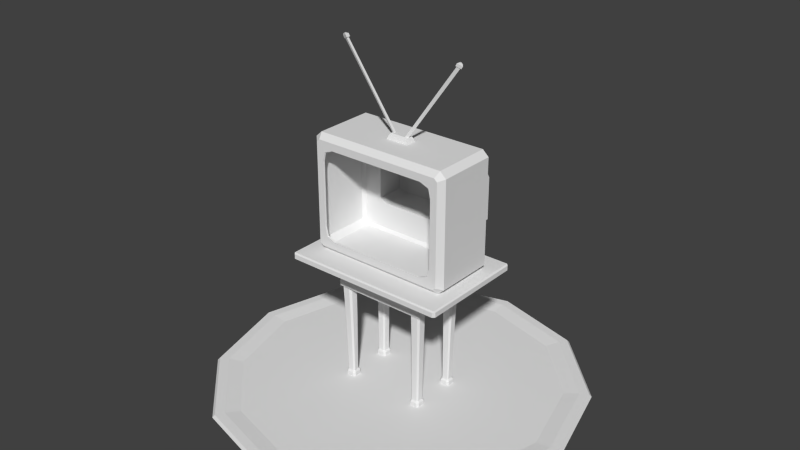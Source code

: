 # Source: 1_tv.blend  (saved by Blender 2.69.0; exported with 4.5.12 LTS)
import bpy
from mathutils import Matrix  # noqa: F401  (used for matrix-valued properties, if any)

bpy.ops.wm.read_factory_settings(use_empty=True)
scene = bpy.context.scene
scene.name = 'Scene'

# ---- collections
col_collection_1 = bpy.data.collections.new('Collection 1'); scene.collection.children.link(col_collection_1)

# ---- materials (node trees are filled in below, after node groups)
mat_material = bpy.data.materials.new('Material')
mat_material.alpha_threshold = 0.0
mat_material.use_transparent_shadow = False
mat_material.roughness = 0.5
mat_material.line_color = (0.0, 0.0, 0.0, 1.0)

# ---- material node trees

# ---- world
world_world = bpy.data.worlds.new('World'); scene.world = world_world
world_world.color = (0.05088, 0.05088, 0.05088)
world_world.use_sun_shadow = False
world_world.sun_shadow_jitter_overblur = 0.0
world_world.cycles.sampling_method = 'MANUAL'
world_world.cycles.sample_map_resolution = 256

# ---- meshes
me_circle = bpy.data.meshes.new('Circle')
me_circle.from_pydata([(0.0, 1.0, 0.01381), (-0.5, 0.866, 0.01381), (-0.866, 0.5, 0.01381), (-1.0, -4.371e-08, 0.01381), (-0.866, -0.5, 0.01381), (-0.5, -0.866, 0.01381), (-1.51e-07, -1.0, 0.01381), (0.5, -0.866, 0.01381), (0.866, -0.5, 0.01381), (1.0, -4.649e-07, 0.01381), (0.866, 0.5, 0.01381), (0.5, 0.866, 0.01381), (-4.798e-09, 0.0, 0.004418), (-0.2762, 0.4784, 0.004418), (-0.4336, 0.7511, 0.004418), (-0.7511, 0.4336, 0.004418), (-0.4784, 0.2762, 0.004418), (-0.8673, -2.86e-08, 0.004418), (-0.5524, -4.242e-08, 0.004418), (-0.7511, -0.4336, 0.004418), (-0.4784, -0.2762, 0.004418), (-0.4336, -0.7511, 0.004418), (-0.2762, -0.4784, 0.004418), (-1.338e-07, -0.8673, 0.004418), (-7.995e-08, -0.5524, 0.004418), (0.4336, -0.7511, 0.004418), (0.2762, -0.4784, 0.004418), (0.7511, -0.4336, 0.004418), (0.4784, -0.2762, 0.004418), (0.8673, -3.939e-07, 0.004418), (0.5524, -2.751e-07, 0.004418), (0.7511, 0.4336, 0.004418), (0.4784, 0.2762, 0.004418), (0.4336, 0.7511, 0.004418), (0.2762, 0.4784, 0.004418), (-2.842e-09, 0.8673, 0.004418), (3.456e-09, 0.5524, 0.004418), (-0.2579, 0.1489, 0.004418), (-0.2978, -1.907e-08, 0.004418), (-0.2579, -0.1489, 0.004418), (-0.1489, -0.2579, 0.004418), (-4.574e-08, -0.2978, 0.004418), (0.1489, -0.2579, 0.004418), (0.2579, -0.1489, 0.004418), (0.2978, -1.445e-07, 0.004418), (0.2579, 0.1489, 0.004418), (0.1489, 0.2579, 0.004418), (-7.75e-10, 0.2978, 0.004418), (-0.1489, 0.2579, 0.004418), (-1.304e-10, 1.013, -0.00022), (-0.5066, 0.8774, -0.00022), (-0.8774, 0.5066, -0.00022), (-1.013, -4.246e-08, -0.00022), (-0.8774, -0.5066, -0.00022), (-0.5066, -0.8774, -0.00022), (-1.531e-07, -1.013, -0.00022), (0.5066, -0.8774, -0.00022), (0.8774, -0.5066, -0.00022), (1.013, -4.692e-07, -0.00022), (0.8774, 0.5066, -0.00022), (0.5066, 0.8774, -0.00022), (-0.4745, 0.8219, 0.01381), (-0.8219, 0.4745, 0.01381), (-0.949, -3.791e-08, 0.01381), (-0.8219, -0.4745, 0.01381), (-0.4745, -0.8219, 0.01381), (-1.444e-07, -0.949, 0.01381), (0.4745, -0.8219, 0.01381), (0.8219, -0.4745, 0.01381), (0.949, -4.376e-07, 0.01381), (0.8219, 0.4745, 0.01381), (0.4745, 0.8219, 0.01381), (-1.091e-09, 0.949, 0.01381)], [], [(48, 37, 12), (37, 38, 12), (38, 39, 12), (39, 40, 12), (40, 41, 12), (41, 42, 12), (42, 43, 12), (43, 44, 12), (44, 45, 12), (45, 46, 12), (46, 47, 12), (47, 48, 12), (61, 62, 15, 14), (14, 15, 16, 13), (62, 63, 17, 15), (15, 17, 18, 16), (63, 64, 19, 17), (17, 19, 20, 18), (64, 65, 21, 19), (19, 21, 22, 20), (65, 66, 23, 21), (21, 23, 24, 22), (66, 67, 25, 23), (23, 25, 26, 24), (67, 68, 27, 25), (25, 27, 28, 26), (68, 69, 29, 27), (27, 29, 30, 28), (69, 70, 31, 29), (29, 31, 32, 30), (70, 71, 33, 31), (31, 33, 34, 32), (71, 72, 35, 33), (33, 35, 36, 34), (72, 61, 14, 35), (35, 14, 13, 36), (13, 16, 37, 48), (16, 18, 38, 37), (18, 20, 39, 38), (20, 22, 40, 39), (22, 24, 41, 40), (24, 26, 42, 41), (26, 28, 43, 42), (28, 30, 44, 43), (30, 32, 45, 44), (32, 34, 46, 45), (34, 36, 47, 46), (36, 13, 48, 47), (0, 11, 60, 49), (11, 10, 59, 60), (10, 9, 58, 59), (9, 8, 57, 58), (8, 7, 56, 57), (7, 6, 55, 56), (6, 5, 54, 55), (5, 4, 53, 54), (4, 3, 52, 53), (3, 2, 51, 52), (2, 1, 50, 51), (1, 0, 49, 50), (1, 2, 62, 61), (2, 3, 63, 62), (3, 4, 64, 63), (4, 5, 65, 64), (5, 6, 66, 65), (6, 7, 67, 66), (7, 8, 68, 67), (8, 9, 69, 68), (9, 10, 70, 69), (10, 11, 71, 70), (11, 0, 72, 71), (0, 1, 61, 72)])
_uv = me_circle.uv_layers.new(name='UVMap')
_uv.uv.foreach_set('vector', [0.0178, 0.8904, 0.01834, 0.8949, 0.01706, 0.9011, 0.01834, 0.8949, 0.01854, 0.9011, 0.01706, 0.9011, 0.01854, 0.9011, 0.01834, 0.9073, 0.01706, 0.9011, 0.01834, 0.9073, 0.0178, 0.9118, 0.01706, 0.9011, 0.0178, 0.9118, 0.01706, 0.9134, 0.01706, 0.9011, 0.01706, 0.9134, 0.01632, 0.9118, 0.01706, 0.9011, 0.01632, 0.9118, 0.01578, 0.9073, 0.01706, 0.9011, 0.01578, 0.9073, 0.01558, 0.9011, 0.01706, 0.9011, 0.01558, 0.9011, 0.01578, 0.8949, 0.01706, 0.9011, 0.01578, 0.8949, 0.01632, 0.8904, 0.01706, 0.9011, 0.01632, 0.8904, 0.01706, 0.8888, 0.01706, 0.9011, 0.01706, 0.8888, 0.0178, 0.8904, 0.01706, 0.9011, 0.01941, 0.848, 0.02113, 0.8624, 0.02078, 0.8641, 0.01921, 0.851, 0.01921, 0.87, 0.02078, 0.8832, 0.01943, 0.8897, 0.01843, 0.8813, 0.02113, 0.8624, 0.02176, 0.882, 0.02136, 0.882, 0.02078, 0.8641, 0.02078, 0.8832, 0.02136, 0.9011, 0.0198, 0.9011, 0.01943, 0.8897, 0.02176, 0.882, 0.02113, 0.9016, 0.02078, 0.9, 0.02136, 0.882, 0.02136, 0.9011, 0.02078, 0.919, 0.01943, 0.9125, 0.0198, 0.9011, 0.02113, 0.9016, 0.01941, 0.916, 0.01921, 0.9131, 0.02078, 0.9, 0.02078, 0.919, 0.01921, 0.9322, 0.01843, 0.9209, 0.01943, 0.9125, 0.01941, 0.916, 0.01706, 0.9213, 0.01706, 0.9179, 0.01921, 0.9131, 0.01921, 0.9322, 0.01706, 0.937, 0.01706, 0.9239, 0.01843, 0.9209, 0.01706, 0.9213, 0.01471, 0.916, 0.01491, 0.9131, 0.01706, 0.9179, 0.01706, 0.937, 0.01491, 0.9322, 0.01569, 0.9209, 0.01706, 0.9239, 0.01471, 0.916, 0.01299, 0.9016, 0.01334, 0.9, 0.01491, 0.9131, 0.01491, 0.9322, 0.01334, 0.919, 0.01469, 0.9125, 0.01569, 0.9209, 0.01299, 0.9016, 0.01236, 0.882, 0.01276, 0.882, 0.01334, 0.9, 0.01334, 0.919, 0.01276, 0.9011, 0.01432, 0.9011, 0.01469, 0.9125, 0.01236, 0.882, 0.01299, 0.8624, 0.01334, 0.8641, 0.01276, 0.882, 0.01276, 0.9011, 0.01334, 0.8832, 0.01469, 0.8897, 0.01432, 0.9011, 0.01299, 0.8624, 0.01471, 0.848, 0.01491, 0.851, 0.01334, 0.8641, 0.01334, 0.8832, 0.01491, 0.87, 0.01569, 0.8813, 0.01469, 0.8897, 0.01471, 0.848, 0.01706, 0.8428, 0.01706, 0.8462, 0.01491, 0.851, 0.01491, 0.87, 0.01706, 0.8652, 0.01706, 0.8783, 0.01569, 0.8813, 0.01706, 0.8428, 0.01941, 0.848, 0.01921, 0.851, 0.01706, 0.8462, 0.01706, 0.8652, 0.01921, 0.87, 0.01843, 0.8813, 0.01706, 0.8783, 0.01843, 0.8645, 0.01943, 0.8729, 0.01834, 0.8782, 0.0178, 0.8737, 0.01943, 0.8729, 0.0198, 0.8843, 0.01854, 0.8843, 0.01834, 0.8782, 0.0198, 0.8843, 0.01943, 0.8957, 0.01834, 0.8905, 0.01854, 0.8843, 0.01943, 0.8957, 0.01843, 0.9041, 0.0178, 0.895, 0.01834, 0.8905, 0.01843, 0.9041, 0.01706, 0.9072, 0.01706, 0.8966, 0.0178, 0.895, 0.01706, 0.9072, 0.01569, 0.9041, 0.01632, 0.895, 0.01706, 0.8966, 0.01569, 0.9041, 0.01469, 0.8957, 0.01578, 0.8905, 0.01632, 0.895, 0.01469, 0.8957, 0.01432, 0.8843, 0.01558, 0.8843, 0.01578, 0.8905, 0.01432, 0.8843, 0.01469, 0.8729, 0.01578, 0.8782, 0.01558, 0.8843, 0.01469, 0.8729, 0.01569, 0.8645, 0.01632, 0.8737, 0.01578, 0.8782, 0.01569, 0.8645, 0.01706, 0.8615, 0.01706, 0.872, 0.01632, 0.8737, 0.01706, 0.8615, 0.01843, 0.8645, 0.0178, 0.8737, 0.01706, 0.872, 0.01706, 0.8598, 0.01458, 0.8653, 0.01455, 0.8648, 0.01706, 0.8592, 0.01458, 0.8653, 0.01277, 0.8804, 0.01271, 0.8802, 0.01455, 0.8648, 0.01277, 0.8804, 0.0121, 0.9011, 0.01204, 0.9011, 0.01271, 0.8802, 0.0121, 0.9011, 0.01277, 0.9218, 0.01271, 0.922, 0.01204, 0.9011, 0.01277, 0.9218, 0.01458, 0.9369, 0.01455, 0.9374, 0.01271, 0.922, 0.01458, 0.9369, 0.01706, 0.9424, 0.01706, 0.943, 0.01455, 0.9374, 0.01706, 0.9424, 0.01954, 0.9369, 0.01957, 0.9374, 0.01706, 0.943, 0.01954, 0.9369, 0.02135, 0.9218, 0.02141, 0.922, 0.01957, 0.9374, 0.02135, 0.9218, 0.02202, 0.9011, 0.02208, 0.9011, 0.02141, 0.922, 0.02202, 0.9011, 0.02135, 0.8804, 0.02141, 0.8802, 0.02208, 0.9011, 0.02135, 0.8804, 0.01954, 0.8653, 0.01957, 0.8648, 0.02141, 0.8802, 0.01954, 0.8653, 0.01706, 0.8598, 0.01706, 0.8592, 0.01957, 0.8648, 0.01954, 0.8653, 0.02135, 0.8804, 0.02113, 0.8815, 0.01941, 0.8671, 0.02135, 0.8804, 0.02202, 0.9011, 0.02176, 0.9011, 0.02113, 0.8815, 0.02202, 0.9011, 0.02135, 0.9218, 0.02113, 0.9207, 0.02176, 0.9011, 0.02135, 0.9218, 0.01954, 0.9369, 0.01941, 0.9351, 0.02113, 0.9207, 0.01954, 0.9369, 0.01706, 0.9424, 0.01706, 0.9403, 0.01941, 0.9351, 0.01706, 0.9424, 0.01458, 0.9369, 0.01471, 0.9351, 0.01706, 0.9403, 0.01458, 0.9369, 0.01277, 0.9218, 0.01299, 0.9207, 0.01471, 0.9351, 0.01277, 0.9218, 0.0121, 0.9011, 0.01236, 0.9011, 0.01299, 0.9207, 0.0121, 0.9011, 0.01277, 0.8804, 0.01299, 0.8815, 0.01236, 0.9011, 0.01277, 0.8804, 0.01458, 0.8653, 0.01471, 0.8671, 0.01299, 0.8815, 0.01458, 0.8653, 0.01706, 0.8598, 0.01706, 0.8619, 0.01471, 0.8671, 0.01706, 0.8598, 0.01954, 0.8653, 0.01941, 0.8671, 0.01706, 0.8619])
me_circle.use_remesh_preserve_volume = False
me_circle.use_remesh_preserve_attributes = False
me_circle.use_mirror_vertex_groups = False
me_circle.update()
me_cube_001 = bpy.data.meshes.new('Cube.001')
me_cube_001.from_pydata([(1.236, -0.8149, 2.01), (1.256, -0.004297, 1.918), (1.256, -0.004297, 1.991), (0.6989, -0.4444, 1.931), (0.5381, -0.4444, 1.931), (0.6989, -0.2836, 1.931), (0.5381, -0.2836, 1.931), (0.5652, -0.2828, 0.9697), (0.5408, -0.3071, 0.9697), (0.6537, -0.4229, 0.9697), (0.678, -0.3986, 0.9697), (0.5379, -0.3986, 0.9697), (0.6989, -0.4444, 1.736), (0.6989, -0.2836, 1.736), (0.5622, -0.4229, 0.9697), (0.681, -0.3071, 0.9697), (0.5381, -0.2836, 1.736), (0.5381, -0.4444, 1.736), (0.6566, -0.2828, 0.9697), (0.7301, -0.2836, 1.736), (0.7301, -0.2836, 1.522), (0.5381, -0.4676, 1.736), (0.5381, -0.4676, 1.522), (0.7064, -0.4676, 1.522), (0.7301, -0.4439, 1.522), (0.7301, -0.4439, 1.736), (0.7064, -0.4676, 1.736), (0.7111, -0.4535, 1.736), (1.256, -0.8016, 1.918), (1.223, -0.8347, 1.918), (1.223, -0.8347, 1.991), (1.256, -0.8016, 1.991), (1.237, -0.8156, 2.01), (0.6487, -0.4245, 0.07307), (0.6766, -0.3966, 0.07307), (0.5159, -0.3966, 0.07307), (0.5438, -0.4245, 0.07307), (0.6793, -0.2916, 0.07307), (0.6527, -0.2637, 0.07307), (0.5477, -0.2637, 0.07307), (0.5198, -0.2916, 0.07307), (0.6989, -0.4165, 1.522), (0.671, -0.4444, 1.522), (0.7111, -0.4534, 1.522), (0.671, -0.2836, 1.522), (0.6989, -0.3115, 1.522), (0.7268, -0.2836, 1.522), (0.6989, -0.2557, 1.522), (0.5381, -0.3115, 1.522), (0.5661, -0.2836, 1.522), (0.5381, -0.2557, 1.522), (0.5381, -0.2836, 1.55), (0.5102, -0.2836, 1.522), (0.5661, -0.4444, 1.522), (0.5381, -0.4165, 1.522), (0.5102, -0.4444, 1.522), (0.6354, -0.4041, 0.1012), (0.6592, -0.3049, 0.1012), (0.5363, -0.3833, 0.1012), (0.5679, -0.2841, 0.1012), (0.6463, -0.2841, 0.1012), (0.5571, -0.4041, 0.1012), (0.6563, -0.3833, 0.1012), (0.5471, -0.3049, 0.1012), (0.6487, -0.4245, 0.008318), (0.6766, -0.3966, 0.008318), (0.5159, -0.3966, 0.008318), (0.5438, -0.4245, 0.008318), (0.6796, -0.2916, 0.008318), (0.6517, -0.2637, 0.008318), (0.5468, -0.2637, 0.008318), (0.5188, -0.2916, 0.008318), (-1.236, -0.8149, 2.01), (-1.256, -0.004297, 1.991), (-0.6989, -0.4444, 1.931), (-0.5381, -0.4444, 1.931), (-0.6989, -0.2836, 1.931), (-0.5381, -0.2836, 1.931), (-0.5652, -0.2828, 0.9697), (-0.5408, -0.3071, 0.9697), (-0.6537, -0.4229, 0.9697), (-0.678, -0.3986, 0.9697), (-0.5379, -0.3986, 0.9697), (-0.6989, -0.4444, 1.736), (-0.6989, -0.2836, 1.736), (-0.5622, -0.4229, 0.9697), (-0.681, -0.3071, 0.9697), (-0.5381, -0.2836, 1.736), (-0.5381, -0.4444, 1.736), (-0.6566, -0.2828, 0.9697), (-0.7301, -0.2836, 1.736), (-0.7301, -0.2836, 1.522), (-0.5381, -0.4676, 1.736), (-0.5381, -0.4676, 1.522), (-0.7064, -0.4676, 1.522), (-0.7301, -0.4439, 1.522), (-0.7111, -0.4535, 1.522), (-0.7301, -0.4439, 1.736), (-0.7064, -0.4676, 1.736), (-0.7111, -0.4535, 1.736), (-1.256, -0.8016, 1.918), (-1.223, -0.8347, 1.918), (-1.223, -0.8347, 1.991), (-1.256, -0.8016, 1.991), (-1.237, -0.8156, 2.01), (-0.6487, -0.4245, 0.07307), (-0.6766, -0.3966, 0.07307), (-0.5159, -0.3966, 0.07307), (-0.5438, -0.4245, 0.07307), (-0.6793, -0.2916, 0.07307), (-0.6527, -0.2637, 0.07307), (-0.5477, -0.2637, 0.07307), (-0.5198, -0.2916, 0.07307), (-0.6989, -0.4165, 1.522), (-0.671, -0.4444, 1.522), (-0.671, -0.2836, 1.522), (-0.6989, -0.3115, 1.522), (-0.7268, -0.2836, 1.522), (-0.6989, -0.2557, 1.522), (-0.5381, -0.3115, 1.522), (-0.5661, -0.2836, 1.522), (-0.5381, -0.2557, 1.522), (-0.5381, -0.2836, 1.55), (-0.5102, -0.2836, 1.522), (-0.5661, -0.4444, 1.522), (-0.5381, -0.4165, 1.522), (-0.5102, -0.4444, 1.522), (-0.6354, -0.4041, 0.1012), (-0.6592, -0.3049, 0.1012), (-0.5363, -0.3833, 0.1012), (-0.5679, -0.2841, 0.1012), (-0.6463, -0.2841, 0.1012), (-0.5571, -0.4041, 0.1012), (-0.6563, -0.3833, 0.1012), (-0.5471, -0.3049, 0.1012), (-0.6487, -0.4245, 0.008318), (-0.6766, -0.3966, 0.008318), (-0.5159, -0.3966, 0.008318), (-0.5438, -0.4245, 0.008318), (-0.6796, -0.2916, 0.008318), (-0.6517, -0.2637, 0.008318), (-0.5468, -0.2637, 0.008318), (-0.5188, -0.2916, 0.008318), (1.236, 0.8149, 2.01), (1.236, -0.004297, 2.01), (0.6989, 0.4444, 1.931), (0.5381, 0.4444, 1.931), (0.6989, 0.2836, 1.931), (0.5381, 0.2836, 1.931), (0.5652, 0.2828, 0.9697), (0.5408, 0.3071, 0.9697), (0.6537, 0.4229, 0.9697), (0.678, 0.3986, 0.9697), (0.5379, 0.3986, 0.9697), (0.6989, 0.4444, 1.736), (0.6989, 0.2836, 1.736), (0.5622, 0.4229, 0.9697), (0.681, 0.3071, 0.9697), (0.5381, 0.2836, 1.736), (0.5381, 0.4444, 1.736), (0.6566, 0.2828, 0.9697), (0.7301, 0.2836, 1.736), (0.7301, 0.2836, 1.522), (0.5381, 0.4676, 1.736), (0.7064, 0.4676, 1.522), (0.7301, 0.4439, 1.522), (0.7301, 0.4439, 1.736), (0.7064, 0.4676, 1.736), (0.7111, 0.4535, 1.736), (1.256, 0.8016, 1.918), (1.223, 0.8347, 1.918), (1.223, 0.8347, 1.991), (1.256, 0.8016, 1.991), (1.237, 0.8156, 2.01), (0.6487, 0.4245, 0.07307), (0.6766, 0.3966, 0.07307), (0.5159, 0.3966, 0.07307), (0.5438, 0.4245, 0.07307), (0.6793, 0.2916, 0.07307), (0.6527, 0.2637, 0.07307), (0.5477, 0.2637, 0.07307), (0.5198, 0.2916, 0.07307), (0.6989, 0.4165, 1.522), (0.671, 0.4444, 1.522), (0.7111, 0.4534, 1.522), (0.671, 0.2836, 1.522), (0.6989, 0.3115, 1.522), (0.7268, 0.2836, 1.522), (0.6989, 0.2557, 1.522), (0.5381, 0.3115, 1.522), (0.5661, 0.2836, 1.522), (0.5381, 0.2557, 1.522), (0.5381, 0.2836, 1.55), (0.5102, 0.2836, 1.522), (0.5661, 0.4444, 1.522), (0.5381, 0.4165, 1.522), (0.5102, 0.4444, 1.522), (0.5381, 0.4676, 1.522), (0.6354, 0.4041, 0.1012), (0.6592, 0.3049, 0.1012), (0.5363, 0.3833, 0.1012), (0.5679, 0.2841, 0.1012), (0.6463, 0.2841, 0.1012), (0.5571, 0.4041, 0.1012), (0.6563, 0.3833, 0.1012), (0.5471, 0.3049, 0.1012), (0.6487, 0.4245, 0.008318), (0.6766, 0.3966, 0.008318), (0.5159, 0.3966, 0.008318), (0.5438, 0.4245, 0.008318), (0.6796, 0.2916, 0.008318), (0.6517, 0.2637, 0.008318), (0.5468, 0.2637, 0.008318), (0.5188, 0.2916, 0.008318), (-1.236, 0.8149, 2.01), (-1.256, -0.004297, 1.918), (-1.236, -0.004297, 2.01), (-0.6989, 0.4444, 1.931), (-0.5381, 0.4444, 1.931), (-0.6989, 0.2836, 1.931), (-0.5381, 0.2836, 1.931), (-0.5652, 0.2828, 0.9697), (-0.5408, 0.3071, 0.9697), (-0.6537, 0.4229, 0.9697), (-0.678, 0.3986, 0.9697), (-0.5379, 0.3986, 0.9697), (-0.6989, 0.4444, 1.736), (-0.6989, 0.2836, 1.736), (-0.5622, 0.4229, 0.9697), (-0.681, 0.3071, 0.9697), (-0.5381, 0.2836, 1.736), (-0.5381, 0.4444, 1.736), (-0.6566, 0.2828, 0.9697), (-0.7301, 0.2836, 1.736), (-0.7301, 0.2836, 1.522), (-0.5381, 0.4676, 1.736), (-0.7064, 0.4676, 1.522), (-0.7301, 0.4439, 1.522), (-0.7111, 0.4535, 1.522), (-0.7301, 0.4439, 1.736), (-0.7064, 0.4676, 1.736), (-0.7111, 0.4535, 1.736), (-1.256, 0.8016, 1.918), (-1.223, 0.8347, 1.918), (-1.223, 0.8347, 1.991), (-1.256, 0.8016, 1.991), (-1.237, 0.8156, 2.01), (-0.6487, 0.4245, 0.07307), (-0.6766, 0.3966, 0.07307), (-0.5159, 0.3966, 0.07307), (-0.5438, 0.4245, 0.07307), (-0.6793, 0.2916, 0.07307), (-0.6527, 0.2637, 0.07307), (-0.5477, 0.2637, 0.07307), (-0.5198, 0.2916, 0.07307), (-0.6989, 0.4165, 1.522), (-0.671, 0.4444, 1.522), (-0.671, 0.2836, 1.522), (-0.6989, 0.3115, 1.522), (-0.7268, 0.2836, 1.522), (-0.6989, 0.2557, 1.522), (-0.5381, 0.3115, 1.522), (-0.5661, 0.2836, 1.522), (-0.5381, 0.2557, 1.522), (-0.5381, 0.2836, 1.55), (-0.5102, 0.2836, 1.522), (-0.5661, 0.4444, 1.522), (-0.5381, 0.4165, 1.522), (-0.5102, 0.4444, 1.522), (-0.5381, 0.4676, 1.522), (-0.6354, 0.4041, 0.1012), (-0.6592, 0.3049, 0.1012), (-0.5363, 0.3833, 0.1012), (-0.5679, 0.2841, 0.1012), (-0.6463, 0.2841, 0.1012), (-0.5571, 0.4041, 0.1012), (-0.6563, 0.3833, 0.1012), (-0.5471, 0.3049, 0.1012), (-0.6487, 0.4245, 0.008318), (-0.6766, 0.3966, 0.008318), (-0.5159, 0.3966, 0.008318), (-0.5438, 0.4245, 0.008318), (-0.6796, 0.2916, 0.008318), (-0.6517, 0.2637, 0.008318), (-0.5468, 0.2637, 0.008318), (-0.5188, 0.2916, 0.008318)], [], [(2, 31, 28, 1), (102, 101, 29, 30), (62, 34, 37, 57), (63, 40, 35, 58), (60, 38, 39, 59), (38, 69, 70, 39), (3, 12, 13, 5), (87, 88, 17, 16), (6, 16, 17, 4), (5, 13, 16, 6), (4, 17, 12, 3), (126, 125, 119, 123, 52, 48, 54, 55), (92, 93, 22, 21), (191, 190, 185, 188, 47, 44, 49, 50), (25, 24, 20, 19), (21, 22, 23, 26), (17, 21, 26, 27, 12), (17, 88, 92, 21), (93, 126, 55, 22), (41, 10, 15, 45), (87, 122, 121, 263, 264, 230), (12, 27, 25, 19, 13), (25, 27, 26), (25, 26, 23, 24), (30, 31, 32), (30, 29, 28, 31), (41, 43, 42), (44, 47, 46, 45), (48, 52, 51, 50, 49), (60, 57, 37, 38), (61, 58, 35, 36), (62, 56, 33, 34), (63, 59, 39, 40), (61, 36, 33, 56), (48, 8, 11, 54), (44, 18, 7, 49), (44, 45, 15, 18), (53, 54, 11, 14), (41, 42, 9, 10), (48, 49, 7, 8), (53, 14, 9, 42), (10, 62, 57, 15), (8, 63, 58, 11), (18, 60, 59, 7), (18, 15, 57, 60), (14, 11, 58, 61), (10, 9, 56, 62), (8, 7, 59, 63), (14, 61, 56, 9), (66, 71, 70, 69, 68, 65, 64, 67), (34, 65, 68, 37), (40, 71, 66, 35), (36, 67, 64, 33), (39, 70, 71, 40), (33, 64, 65, 34), (35, 66, 67, 36), (37, 68, 69, 38), (133, 128, 109, 106), (134, 129, 107, 112), (131, 130, 111, 110), (110, 111, 141, 140), (74, 76, 84, 83), (77, 75, 88, 87), (76, 77, 87, 84), (75, 74, 83, 88), (263, 121, 120, 115, 118, 260, 257, 262), (97, 90, 91, 95), (92, 98, 94, 93), (88, 83, 99, 98, 92), (113, 116, 86, 81), (83, 84, 90, 97, 99), (94, 95, 96), (97, 98, 99), (97, 95, 94, 98), (102, 104, 103), (102, 103, 100, 101), (115, 116, 117, 118), (119, 120, 121, 122, 123), (131, 110, 109, 128), (132, 108, 107, 129), (133, 106, 105, 127), (134, 112, 111, 130), (132, 127, 105, 108), (119, 125, 82, 79), (115, 120, 78, 89), (115, 89, 86, 116), (124, 85, 82, 125), (113, 81, 80, 114), (119, 79, 78, 120), (124, 114, 80, 85), (81, 86, 128, 133), (79, 82, 129, 134), (89, 78, 130, 131), (89, 131, 128, 86), (85, 132, 129, 82), (81, 133, 127, 80), (79, 134, 130, 78), (85, 80, 127, 132), (137, 138, 135, 136, 139, 140, 141, 142), (106, 109, 139, 136), (112, 107, 137, 142), (108, 105, 135, 138), (111, 112, 142, 141), (105, 106, 136, 135), (107, 108, 138, 137), (109, 110, 140, 139), (1, 215, 242, 243, 170, 169), (244, 171, 170, 243), (216, 144, 143, 214), (204, 199, 178, 175), (205, 200, 176, 181), (202, 201, 180, 179), (179, 180, 212, 211), (145, 147, 155, 154), (230, 158, 159, 231), (148, 146, 159, 158), (155, 158, 16, 13), (147, 148, 158, 155), (146, 145, 154, 159), (268, 196, 195, 189, 193, 265, 261, 267), (235, 163, 197, 269), (20, 46, 47, 188, 187, 162), (166, 161, 162, 165), (13, 19, 161, 155), (159, 154, 168, 167, 163), (269, 197, 196, 268), (182, 186, 157, 152), (154, 155, 161, 166, 168), (166, 167, 168), (166, 165, 164, 167), (171, 173, 172), (171, 172, 169, 170), (182, 183, 184), (185, 186, 187, 188), (189, 190, 191, 192, 193), (194, 195, 196, 197), (202, 179, 178, 199), (203, 177, 176, 200), (204, 175, 174, 198), (205, 181, 180, 201), (203, 198, 174, 177), (189, 195, 153, 150), (185, 190, 149, 160), (185, 160, 157, 186), (194, 156, 153, 195), (182, 152, 151, 183), (189, 150, 149, 190), (194, 183, 151, 156), (152, 157, 199, 204), (150, 153, 200, 205), (160, 149, 201, 202), (160, 202, 199, 157), (156, 203, 200, 153), (152, 204, 198, 151), (150, 205, 201, 149), (156, 151, 198, 203), (208, 209, 206, 207, 210, 211, 212, 213), (175, 178, 210, 207), (181, 176, 208, 213), (177, 174, 206, 209), (180, 181, 213, 212), (174, 175, 207, 206), (176, 177, 209, 208), (178, 179, 211, 210), (276, 248, 251, 271), (277, 254, 249, 272), (274, 252, 253, 273), (252, 283, 284, 253), (217, 226, 227, 219), (220, 230, 231, 218), (230, 227, 84, 87), (219, 227, 230, 220), (218, 231, 226, 217), (16, 158, 192, 191, 50, 51), (118, 117, 91, 234, 259, 260), (239, 237, 234, 233), (84, 227, 233, 90), (231, 235, 240, 241, 226), (255, 224, 229, 258), (20, 162, 161, 19), (226, 241, 239, 233, 227), (236, 238, 237), (239, 241, 240), (239, 240, 236, 237), (244, 245, 246), (244, 243, 242, 245), (171, 244, 246, 214, 143, 173), (257, 260, 259, 258), (261, 265, 264, 263, 262), (266, 269, 268, 267), (274, 271, 251, 252), (275, 272, 249, 250), (276, 270, 247, 248), (277, 273, 253, 254), (275, 250, 247, 270), (261, 222, 225, 267), (257, 232, 221, 262), (257, 258, 229, 232), (266, 267, 225, 228), (255, 256, 223, 224), (261, 262, 221, 222), (266, 228, 223, 256), (224, 276, 271, 229), (222, 277, 272, 225), (232, 274, 273, 221), (232, 229, 271, 274), (228, 225, 272, 275), (224, 223, 270, 276), (222, 221, 273, 277), (228, 275, 270, 223), (280, 285, 284, 283, 282, 279, 278, 281), (248, 279, 282, 251), (254, 285, 280, 249), (250, 281, 278, 247), (253, 284, 285, 254), (247, 278, 279, 248), (249, 280, 281, 250), (251, 282, 283, 252), (0, 72, 104, 102, 30, 32), (215, 1, 28, 29, 101, 100), (32, 31, 2, 144, 0), (216, 72, 0, 144), (43, 23, 22, 53, 42), (265, 193, 192, 158, 230, 264), (23, 43, 24), (46, 20, 24, 43, 41, 45), (53, 22, 55, 54), (73, 215, 100, 103), (104, 72, 216, 73, 103), (96, 114, 124, 93, 94), (117, 116, 113, 96, 95, 91), (113, 114, 96), (124, 125, 126, 93), (2, 1, 169, 172), (173, 143, 144, 2, 172), (184, 183, 194, 197, 164), (163, 167, 164, 197), (163, 235, 231, 159), (164, 165, 184), (187, 186, 182, 184, 165, 162), (73, 245, 242, 215), (246, 245, 73, 216, 214), (238, 236, 269, 266, 256), (235, 269, 236, 240), (259, 234, 237, 238, 255, 258), (255, 238, 256), (123, 122, 87, 16, 51, 52), (91, 90, 233, 234)])
_uv = me_cube_001.uv_layers.new(name='UVMap')
_uv.uv.foreach_set('vector', [0.04301, 0.3174, 0.04301, 0.211, 0.04345, 0.211, 0.04345, 0.3174, 0.04301, 0.2384, 0.04345, 0.2384, 0.04345, 0.2384, 0.04301, 0.2384, 0.05437, 0.2713, 0.05454, 0.2703, 0.05454, 0.278, 0.05437, 0.277, 0.05437, 0.277, 0.05454, 0.278, 0.05454, 0.2703, 0.05437, 0.2713, 0.05437, 0.2785, 0.05454, 0.28, 0.05454, 0.28, 0.05437, 0.2785, 0.05454, 0.28, 0.05493, 0.28, 0.05493, 0.28, 0.05454, 0.28, 0.04337, 0.2668, 0.04454, 0.2668, 0.04454, 0.2785, 0.04337, 0.2785, 0.04454, 0.2785, 0.04454, 0.2668, 0.04454, 0.2668, 0.04454, 0.2785, 0.04337, 0.2785, 0.04454, 0.2785, 0.04454, 0.2668, 0.04337, 0.2668, 0.04337, 0.2785, 0.04454, 0.2785, 0.04454, 0.2785, 0.04337, 0.2785, 0.04337, 0.2668, 0.04454, 0.2668, 0.04454, 0.2668, 0.04337, 0.2668, 0.04583, 0.2989, 0.04583, 0.3009, 0.04583, 0.3086, 0.04583, 0.3106, 0.04583, 0.3106, 0.04583, 0.3086, 0.04583, 0.3009, 0.04583, 0.2989, 0.04454, 0.2575, 0.04583, 0.2575, 0.04583, 0.2575, 0.04454, 0.2575, 0.04583, 0.3499, 0.04583, 0.3519, 0.04583, 0.3519, 0.04583, 0.3499, 0.04583, 0.3126, 0.04583, 0.3106, 0.04583, 0.3106, 0.04583, 0.3126, 0.04454, 0.2592, 0.04583, 0.2592, 0.04583, 0.2709, 0.04454, 0.2709, 0.04454, 0.2575, 0.04583, 0.2575, 0.04583, 0.2575, 0.04454, 0.2575, 0.04454, 0.2668, 0.04454, 0.2651, 0.04454, 0.2651, 0.04454, 0.2662, 0.04454, 0.2668, 0.04454, 0.2668, 0.04454, 0.2668, 0.04454, 0.2651, 0.04454, 0.2651, 0.04583, 0.2972, 0.04583, 0.2989, 0.04583, 0.2989, 0.04583, 0.2972, 0.04583, 0.2689, 0.04915, 0.2702, 0.04915, 0.2768, 0.04583, 0.2765, 0.04454, 0.2785, 0.04566, 0.2785, 0.04583, 0.2806, 0.04583, 0.3179, 0.04566, 0.3199, 0.04454, 0.3199, 0.04454, 0.2668, 0.04454, 0.2662, 0.04454, 0.2669, 0.04454, 0.2785, 0.04454, 0.2785, 0.04454, 0.2669, 0.04454, 0.2662, 0.04454, 0.2651, 0.04454, 0.2501, 0.04454, 0.2483, 0.04583, 0.2483, 0.04583, 0.2501, 0.04301, 0.2185, 0.04301, 0.2209, 0.0429, 0.2199, 0.04301, 0.2384, 0.04345, 0.2384, 0.04345, 0.2408, 0.04301, 0.2408, 0.04583, 0.3009, 0.04583, 0.2982, 0.04583, 0.2989, 0.04583, 0.3106, 0.04583, 0.3126, 0.04583, 0.3106, 0.04583, 0.3086, 0.04583, 0.3086, 0.04583, 0.3106, 0.04566, 0.3106, 0.04583, 0.3126, 0.04583, 0.3106, 0.05437, 0.2785, 0.05437, 0.277, 0.05454, 0.278, 0.05454, 0.28, 0.05437, 0.2698, 0.05437, 0.2713, 0.05454, 0.2703, 0.05454, 0.2683, 0.05437, 0.2713, 0.05437, 0.2698, 0.05454, 0.2683, 0.05454, 0.2703, 0.05437, 0.277, 0.05437, 0.2785, 0.05454, 0.28, 0.05454, 0.278, 0.05437, 0.2537, 0.05454, 0.2523, 0.05454, 0.2523, 0.05437, 0.2537, 0.04583, 0.2765, 0.04915, 0.2768, 0.04915, 0.2702, 0.04583, 0.2689, 0.04583, 0.2785, 0.04915, 0.2786, 0.04915, 0.2786, 0.04583, 0.2785, 0.04583, 0.2785, 0.04583, 0.2765, 0.04915, 0.2768, 0.04915, 0.2786, 0.04583, 0.2668, 0.04583, 0.2689, 0.04915, 0.2702, 0.04915, 0.2684, 0.04583, 0.2689, 0.04583, 0.2668, 0.04915, 0.2684, 0.04915, 0.2702, 0.04583, 0.2765, 0.04583, 0.2785, 0.04915, 0.2786, 0.04915, 0.2768, 0.04583, 0.2508, 0.04915, 0.2524, 0.04915, 0.2524, 0.04583, 0.2508, 0.04915, 0.2702, 0.05437, 0.2713, 0.05437, 0.277, 0.04915, 0.2768, 0.04915, 0.2768, 0.05437, 0.277, 0.05437, 0.2713, 0.04915, 0.2702, 0.04915, 0.2786, 0.05437, 0.2785, 0.05437, 0.2785, 0.04915, 0.2786, 0.04915, 0.2786, 0.04915, 0.2768, 0.05437, 0.277, 0.05437, 0.2785, 0.04915, 0.2684, 0.04915, 0.2702, 0.05437, 0.2713, 0.05437, 0.2698, 0.04915, 0.2702, 0.04915, 0.2684, 0.05437, 0.2698, 0.05437, 0.2713, 0.04915, 0.2768, 0.04915, 0.2786, 0.05437, 0.2785, 0.05437, 0.277, 0.04915, 0.2524, 0.05437, 0.2537, 0.05437, 0.2537, 0.04915, 0.2524, 0.05493, 0.2703, 0.05493, 0.278, 0.05493, 0.28, 0.05493, 0.28, 0.05493, 0.278, 0.05493, 0.2703, 0.05493, 0.2683, 0.05493, 0.2683, 0.05454, 0.2703, 0.05493, 0.2703, 0.05493, 0.278, 0.05454, 0.278, 0.05454, 0.278, 0.05493, 0.278, 0.05493, 0.2703, 0.05454, 0.2703, 0.05454, 0.2523, 0.05493, 0.2523, 0.05493, 0.2523, 0.05454, 0.2523, 0.05454, 0.28, 0.05493, 0.28, 0.05493, 0.278, 0.05454, 0.278, 0.05454, 0.2683, 0.05493, 0.2683, 0.05493, 0.2703, 0.05454, 0.2703, 0.05454, 0.2703, 0.05493, 0.2703, 0.05493, 0.2683, 0.05454, 0.2683, 0.05454, 0.278, 0.05493, 0.278, 0.05493, 0.28, 0.05454, 0.28, 0.05437, 0.2713, 0.05437, 0.277, 0.05454, 0.278, 0.05454, 0.2703, 0.05437, 0.277, 0.05437, 0.2713, 0.05454, 0.2703, 0.05454, 0.278, 0.05437, 0.2785, 0.05437, 0.2785, 0.05454, 0.28, 0.05454, 0.28, 0.05454, 0.28, 0.05454, 0.28, 0.05493, 0.28, 0.05493, 0.28, 0.04337, 0.2668, 0.04337, 0.2785, 0.04454, 0.2785, 0.04454, 0.2668, 0.04337, 0.2785, 0.04337, 0.2668, 0.04454, 0.2668, 0.04454, 0.2785, 0.04337, 0.2785, 0.04337, 0.2785, 0.04454, 0.2785, 0.04454, 0.2785, 0.04337, 0.2668, 0.04337, 0.2668, 0.04454, 0.2668, 0.04454, 0.2668, 0.04583, 0.3499, 0.04583, 0.3126, 0.04583, 0.3106, 0.04583, 0.3106, 0.04583, 0.3126, 0.04583, 0.3499, 0.04583, 0.3519, 0.04583, 0.3519, 0.04454, 0.2592, 0.04454, 0.2709, 0.04583, 0.2709, 0.04583, 0.2592, 0.04454, 0.2575, 0.04454, 0.2575, 0.04583, 0.2575, 0.04583, 0.2575, 0.04454, 0.2668, 0.04454, 0.2668, 0.04454, 0.2662, 0.04454, 0.2651, 0.04454, 0.2651, 0.04583, 0.2689, 0.04583, 0.2765, 0.04915, 0.2768, 0.04915, 0.2702, 0.04454, 0.2668, 0.04454, 0.2785, 0.04454, 0.2785, 0.04454, 0.2669, 0.04454, 0.2662, 0.04583, 0.2972, 0.04583, 0.2989, 0.04583, 0.2982, 0.04454, 0.2669, 0.04454, 0.2651, 0.04454, 0.2662, 0.04454, 0.2501, 0.04583, 0.2501, 0.04583, 0.2483, 0.04454, 0.2483, 0.04301, 0.2185, 0.0429, 0.2199, 0.04301, 0.2209, 0.04301, 0.2384, 0.04301, 0.2408, 0.04345, 0.2408, 0.04345, 0.2384, 0.04583, 0.3106, 0.04583, 0.3086, 0.04583, 0.3106, 0.04583, 0.3126, 0.04583, 0.3086, 0.04583, 0.3106, 0.04583, 0.3126, 0.04566, 0.3106, 0.04583, 0.3106, 0.05437, 0.2785, 0.05454, 0.28, 0.05454, 0.278, 0.05437, 0.277, 0.05437, 0.2698, 0.05454, 0.2683, 0.05454, 0.2703, 0.05437, 0.2713, 0.05437, 0.2713, 0.05454, 0.2703, 0.05454, 0.2683, 0.05437, 0.2698, 0.05437, 0.277, 0.05454, 0.278, 0.05454, 0.28, 0.05437, 0.2785, 0.05437, 0.2537, 0.05437, 0.2537, 0.05454, 0.2523, 0.05454, 0.2523, 0.04583, 0.2765, 0.04583, 0.2689, 0.04915, 0.2702, 0.04915, 0.2768, 0.04583, 0.2785, 0.04583, 0.2785, 0.04915, 0.2786, 0.04915, 0.2786, 0.04583, 0.2785, 0.04915, 0.2786, 0.04915, 0.2768, 0.04583, 0.2765, 0.04583, 0.2668, 0.04915, 0.2684, 0.04915, 0.2702, 0.04583, 0.2689, 0.04583, 0.2689, 0.04915, 0.2702, 0.04915, 0.2684, 0.04583, 0.2668, 0.04583, 0.2765, 0.04915, 0.2768, 0.04915, 0.2786, 0.04583, 0.2785, 0.04583, 0.2508, 0.04583, 0.2508, 0.04915, 0.2524, 0.04915, 0.2524, 0.04915, 0.2702, 0.04915, 0.2768, 0.05437, 0.277, 0.05437, 0.2713, 0.04915, 0.2768, 0.04915, 0.2702, 0.05437, 0.2713, 0.05437, 0.277, 0.04915, 0.2786, 0.04915, 0.2786, 0.05437, 0.2785, 0.05437, 0.2785, 0.04915, 0.2786, 0.05437, 0.2785, 0.05437, 0.277, 0.04915, 0.2768, 0.04915, 0.2684, 0.05437, 0.2698, 0.05437, 0.2713, 0.04915, 0.2702, 0.04915, 0.2702, 0.05437, 0.2713, 0.05437, 0.2698, 0.04915, 0.2684, 0.04915, 0.2768, 0.05437, 0.277, 0.05437, 0.2785, 0.04915, 0.2786, 0.04915, 0.2524, 0.04915, 0.2524, 0.05437, 0.2537, 0.05437, 0.2537, 0.05493, 0.2703, 0.05493, 0.2683, 0.05493, 0.2683, 0.05493, 0.2703, 0.05493, 0.278, 0.05493, 0.28, 0.05493, 0.28, 0.05493, 0.278, 0.05454, 0.2703, 0.05454, 0.278, 0.05493, 0.278, 0.05493, 0.2703, 0.05454, 0.278, 0.05454, 0.2703, 0.05493, 0.2703, 0.05493, 0.278, 0.05454, 0.2523, 0.05454, 0.2523, 0.05493, 0.2523, 0.05493, 0.2523, 0.05454, 0.28, 0.05454, 0.278, 0.05493, 0.278, 0.05493, 0.28, 0.05454, 0.2683, 0.05454, 0.2703, 0.05493, 0.2703, 0.05493, 0.2683, 0.05454, 0.2703, 0.05454, 0.2683, 0.05493, 0.2683, 0.05493, 0.2703, 0.05454, 0.278, 0.05454, 0.28, 0.05493, 0.28, 0.05493, 0.278, 0.04345, 0.297, 0.04345, 0.297, 0.04345, 0.3577, 0.04345, 0.3601, 0.04345, 0.3601, 0.04345, 0.3577, 0.04301, 0.3601, 0.04301, 0.3601, 0.04345, 0.3601, 0.04345, 0.3601, 0.04289, 0.297, 0.04289, 0.297, 0.04289, 0.3586, 0.04289, 0.3586, 0.05437, 0.3272, 0.05437, 0.3215, 0.05454, 0.3205, 0.05454, 0.3281, 0.05437, 0.3215, 0.05437, 0.3272, 0.05454, 0.3281, 0.05454, 0.3205, 0.05437, 0.3199, 0.05437, 0.3199, 0.05454, 0.3185, 0.05454, 0.3185, 0.05454, 0.3185, 0.05454, 0.3185, 0.05493, 0.3185, 0.05493, 0.3185, 0.04337, 0.3316, 0.04337, 0.3199, 0.04454, 0.3199, 0.04454, 0.3316, 0.04454, 0.3199, 0.04454, 0.3199, 0.04454, 0.3316, 0.04454, 0.3316, 0.04337, 0.3199, 0.04337, 0.3316, 0.04454, 0.3316, 0.04454, 0.3199, 0.04454, 0.3199, 0.04454, 0.3199, 0.04454, 0.2785, 0.04454, 0.2785, 0.04337, 0.3199, 0.04337, 0.3199, 0.04454, 0.3199, 0.04454, 0.3199, 0.04337, 0.3316, 0.04337, 0.3316, 0.04454, 0.3316, 0.04454, 0.3316, 0.04583, 0.3316, 0.04583, 0.3316, 0.04583, 0.3296, 0.04583, 0.3219, 0.04583, 0.3199, 0.04583, 0.3199, 0.04583, 0.3219, 0.04583, 0.3296, 0.04454, 0.3333, 0.04454, 0.3333, 0.04583, 0.3333, 0.04583, 0.3333, 0.04583, 0.3106, 0.04583, 0.3106, 0.04583, 0.3126, 0.04583, 0.3499, 0.04583, 0.3519, 0.04583, 0.3519, 0.04454, 0.3316, 0.04454, 0.3199, 0.04583, 0.3199, 0.04583, 0.3316, 0.04454, 0.2785, 0.04454, 0.2785, 0.04454, 0.3199, 0.04454, 0.3199, 0.04454, 0.3316, 0.04454, 0.3316, 0.04454, 0.3323, 0.04454, 0.3333, 0.04454, 0.3333, 0.04583, 0.3333, 0.04583, 0.3333, 0.04583, 0.3316, 0.04583, 0.3316, 0.04583, 0.3296, 0.04583, 0.3219, 0.04915, 0.3216, 0.04915, 0.3283, 0.04454, 0.3316, 0.04454, 0.3199, 0.04454, 0.3199, 0.04454, 0.3316, 0.04454, 0.3323, 0.04454, 0.3316, 0.04454, 0.3333, 0.04454, 0.3323, 0.04454, 0.3316, 0.04583, 0.3316, 0.04583, 0.3333, 0.04454, 0.3333, 0.04301, 0.3601, 0.0429, 0.3587, 0.04301, 0.3577, 0.04301, 0.3601, 0.04301, 0.3577, 0.04345, 0.3577, 0.04345, 0.3601, 0.04583, 0.3296, 0.04583, 0.3316, 0.04583, 0.3323, 0.04583, 0.3519, 0.04583, 0.354, 0.04583, 0.3519, 0.04583, 0.3499, 0.04583, 0.3219, 0.04583, 0.3199, 0.04583, 0.3179, 0.04566, 0.3199, 0.04583, 0.3199, 0.04583, 0.3316, 0.04583, 0.3296, 0.04583, 0.3316, 0.04583, 0.3333, 0.05437, 0.3199, 0.05454, 0.3185, 0.05454, 0.3205, 0.05437, 0.3215, 0.05437, 0.3287, 0.05454, 0.3302, 0.05454, 0.3281, 0.05437, 0.3272, 0.05437, 0.3272, 0.05454, 0.3281, 0.05454, 0.3302, 0.05437, 0.3287, 0.05437, 0.3215, 0.05454, 0.3205, 0.05454, 0.3185, 0.05437, 0.3199, 0.05437, 0.3287, 0.05437, 0.3287, 0.05454, 0.3302, 0.05454, 0.3302, 0.04583, 0.3219, 0.04583, 0.3296, 0.04915, 0.3283, 0.04915, 0.3216, 0.04583, 0.3199, 0.04583, 0.3199, 0.04915, 0.3198, 0.04915, 0.3198, 0.04583, 0.3199, 0.04915, 0.3198, 0.04915, 0.3216, 0.04583, 0.3219, 0.04583, 0.3316, 0.04915, 0.3301, 0.04915, 0.3283, 0.04583, 0.3296, 0.04583, 0.3296, 0.04915, 0.3283, 0.04915, 0.3301, 0.04583, 0.3316, 0.04583, 0.3219, 0.04915, 0.3216, 0.04915, 0.3198, 0.04583, 0.3199, 0.04583, 0.3316, 0.04583, 0.3316, 0.04915, 0.3301, 0.04915, 0.3301, 0.04915, 0.3283, 0.04915, 0.3216, 0.05437, 0.3215, 0.05437, 0.3272, 0.04915, 0.3216, 0.04915, 0.3283, 0.05437, 0.3272, 0.05437, 0.3215, 0.04915, 0.3198, 0.04915, 0.3198, 0.05437, 0.3199, 0.05437, 0.3199, 0.04915, 0.3198, 0.05437, 0.3199, 0.05437, 0.3215, 0.04915, 0.3216, 0.04915, 0.3301, 0.05437, 0.3287, 0.05437, 0.3272, 0.04915, 0.3283, 0.04915, 0.3283, 0.05437, 0.3272, 0.05437, 0.3287, 0.04915, 0.3301, 0.04915, 0.3216, 0.05437, 0.3215, 0.05437, 0.3199, 0.04915, 0.3198, 0.04915, 0.3301, 0.04915, 0.3301, 0.05437, 0.3287, 0.05437, 0.3287, 0.05493, 0.3281, 0.05493, 0.3302, 0.05493, 0.3302, 0.05493, 0.3281, 0.05493, 0.3205, 0.05493, 0.3185, 0.05493, 0.3185, 0.05493, 0.3205, 0.05454, 0.3281, 0.05454, 0.3205, 0.05493, 0.3205, 0.05493, 0.3281, 0.05454, 0.3205, 0.05454, 0.3281, 0.05493, 0.3281, 0.05493, 0.3205, 0.05454, 0.3302, 0.05454, 0.3302, 0.05493, 0.3302, 0.05493, 0.3302, 0.05454, 0.3185, 0.05454, 0.3205, 0.05493, 0.3205, 0.05493, 0.3185, 0.05454, 0.3302, 0.05454, 0.3281, 0.05493, 0.3281, 0.05493, 0.3302, 0.05454, 0.3281, 0.05454, 0.3302, 0.05493, 0.3302, 0.05493, 0.3281, 0.05454, 0.3205, 0.05454, 0.3185, 0.05493, 0.3185, 0.05493, 0.3205, 0.05437, 0.3272, 0.05454, 0.3281, 0.05454, 0.3205, 0.05437, 0.3215, 0.05437, 0.3215, 0.05454, 0.3205, 0.05454, 0.3281, 0.05437, 0.3272, 0.05437, 0.3199, 0.05454, 0.3185, 0.05454, 0.3185, 0.05437, 0.3199, 0.05454, 0.3185, 0.05493, 0.3185, 0.05493, 0.3185, 0.05454, 0.3185, 0.04337, 0.3316, 0.04454, 0.3316, 0.04454, 0.3199, 0.04337, 0.3199, 0.04337, 0.3199, 0.04454, 0.3199, 0.04454, 0.3316, 0.04337, 0.3316, 0.04454, 0.3199, 0.04454, 0.3199, 0.04454, 0.2785, 0.04454, 0.2785, 0.04337, 0.3199, 0.04454, 0.3199, 0.04454, 0.3199, 0.04337, 0.3199, 0.04337, 0.3316, 0.04454, 0.3316, 0.04454, 0.3316, 0.04337, 0.3316, 0.04454, 0.2785, 0.04454, 0.3199, 0.04566, 0.3199, 0.04583, 0.3179, 0.04583, 0.2806, 0.04566, 0.2785, 0.04583, 0.3126, 0.04583, 0.3106, 0.04583, 0.3106, 0.04583, 0.3519, 0.04583, 0.3519, 0.04583, 0.3499, 0.04454, 0.3316, 0.04583, 0.3316, 0.04583, 0.3199, 0.04454, 0.3199, 0.04454, 0.2785, 0.04454, 0.3199, 0.04454, 0.3199, 0.04454, 0.2785, 0.04454, 0.3316, 0.04454, 0.3333, 0.04454, 0.3333, 0.04454, 0.3323, 0.04454, 0.3316, 0.04583, 0.3296, 0.04915, 0.3283, 0.04915, 0.3216, 0.04583, 0.3219, 0.04583, 0.2709, 0.04583, 0.3123, 0.04454, 0.3123, 0.04454, 0.2709, 0.04454, 0.3316, 0.04454, 0.3323, 0.04454, 0.3316, 0.04454, 0.3199, 0.04454, 0.3199, 0.04583, 0.3333, 0.04583, 0.3323, 0.04583, 0.3316, 0.04454, 0.3316, 0.04454, 0.3323, 0.04454, 0.3333, 0.04454, 0.3316, 0.04454, 0.3333, 0.04583, 0.3333, 0.04583, 0.3316, 0.04301, 0.3601, 0.04301, 0.3577, 0.0429, 0.3587, 0.04301, 0.3601, 0.04345, 0.3601, 0.04345, 0.3577, 0.04301, 0.3577, 0.04301, 0.3601, 0.04301, 0.3601, 0.0429, 0.3587, 0.04289, 0.3586, 0.04289, 0.3586, 0.0429, 0.3587, 0.04583, 0.3199, 0.04583, 0.3179, 0.04583, 0.3199, 0.04583, 0.3219, 0.04583, 0.3219, 0.04583, 0.3199, 0.04566, 0.3199, 0.04583, 0.3179, 0.04583, 0.3199, 0.04583, 0.3316, 0.04583, 0.3333, 0.04583, 0.3316, 0.04583, 0.3296, 0.05437, 0.3199, 0.05437, 0.3215, 0.05454, 0.3205, 0.05454, 0.3185, 0.05437, 0.3287, 0.05437, 0.3272, 0.05454, 0.3281, 0.05454, 0.3302, 0.05437, 0.3272, 0.05437, 0.3287, 0.05454, 0.3302, 0.05454, 0.3281, 0.05437, 0.3215, 0.05437, 0.3199, 0.05454, 0.3185, 0.05454, 0.3205, 0.05437, 0.3287, 0.05454, 0.3302, 0.05454, 0.3302, 0.05437, 0.3287, 0.04583, 0.3219, 0.04915, 0.3216, 0.04915, 0.3283, 0.04583, 0.3296, 0.04583, 0.3199, 0.04915, 0.3198, 0.04915, 0.3198, 0.04583, 0.3199, 0.04583, 0.3199, 0.04583, 0.3219, 0.04915, 0.3216, 0.04915, 0.3198, 0.04583, 0.3316, 0.04583, 0.3296, 0.04915, 0.3283, 0.04915, 0.3301, 0.04583, 0.3296, 0.04583, 0.3316, 0.04915, 0.3301, 0.04915, 0.3283, 0.04583, 0.3219, 0.04583, 0.3199, 0.04915, 0.3198, 0.04915, 0.3216, 0.04583, 0.3316, 0.04915, 0.3301, 0.04915, 0.3301, 0.04583, 0.3316, 0.04915, 0.3283, 0.05437, 0.3272, 0.05437, 0.3215, 0.04915, 0.3216, 0.04915, 0.3216, 0.05437, 0.3215, 0.05437, 0.3272, 0.04915, 0.3283, 0.04915, 0.3198, 0.05437, 0.3199, 0.05437, 0.3199, 0.04915, 0.3198, 0.04915, 0.3198, 0.04915, 0.3216, 0.05437, 0.3215, 0.05437, 0.3199, 0.04915, 0.3301, 0.04915, 0.3283, 0.05437, 0.3272, 0.05437, 0.3287, 0.04915, 0.3283, 0.04915, 0.3301, 0.05437, 0.3287, 0.05437, 0.3272, 0.04915, 0.3216, 0.04915, 0.3198, 0.05437, 0.3199, 0.05437, 0.3215, 0.04915, 0.3301, 0.05437, 0.3287, 0.05437, 0.3287, 0.04915, 0.3301, 0.05493, 0.3281, 0.05493, 0.3205, 0.05493, 0.3185, 0.05493, 0.3185, 0.05493, 0.3205, 0.05493, 0.3281, 0.05493, 0.3302, 0.05493, 0.3302, 0.05454, 0.3281, 0.05493, 0.3281, 0.05493, 0.3205, 0.05454, 0.3205, 0.05454, 0.3205, 0.05493, 0.3205, 0.05493, 0.3281, 0.05454, 0.3281, 0.05454, 0.3302, 0.05493, 0.3302, 0.05493, 0.3302, 0.05454, 0.3302, 0.05454, 0.3185, 0.05493, 0.3185, 0.05493, 0.3205, 0.05454, 0.3205, 0.05454, 0.3302, 0.05493, 0.3302, 0.05493, 0.3281, 0.05454, 0.3281, 0.05454, 0.3281, 0.05493, 0.3281, 0.05493, 0.3302, 0.05454, 0.3302, 0.05454, 0.3205, 0.05493, 0.3205, 0.05493, 0.3185, 0.05454, 0.3185, 0.04289, 0.22, 0.04289, 0.22, 0.0429, 0.2199, 0.04301, 0.2185, 0.04301, 0.2185, 0.0429, 0.2199, 0.04345, 0.3228, 0.04345, 0.3228, 0.04345, 0.2621, 0.04345, 0.2597, 0.04345, 0.2597, 0.04345, 0.2621, 0.0429, 0.1902, 0.04301, 0.1912, 0.04301, 0.2976, 0.04289, 0.2976, 0.04289, 0.1902, 0.04289, 0.3014, 0.04289, 0.194, 0.04289, 0.194, 0.04289, 0.3014, 0.04583, 0.2982, 0.04583, 0.2972, 0.04583, 0.2972, 0.04583, 0.2989, 0.04583, 0.2989, 0.04583, 0.3199, 0.04583, 0.3199, 0.04566, 0.3199, 0.04454, 0.3199, 0.04454, 0.3199, 0.04566, 0.3199, 0.04583, 0.2972, 0.04583, 0.2982, 0.04583, 0.2989, 0.04583, 0.3106, 0.04583, 0.3106, 0.04583, 0.2989, 0.04583, 0.2982, 0.04583, 0.3009, 0.04583, 0.3086, 0.04583, 0.2989, 0.04583, 0.2972, 0.04583, 0.2989, 0.04583, 0.3009, 0.04301, 0.3174, 0.04345, 0.3174, 0.04345, 0.211, 0.04301, 0.211, 0.0429, 0.1902, 0.04289, 0.1902, 0.04289, 0.2976, 0.04301, 0.2976, 0.04301, 0.1912, 0.04583, 0.2982, 0.04583, 0.2989, 0.04583, 0.2989, 0.04583, 0.2972, 0.04583, 0.2972, 0.04583, 0.3106, 0.04583, 0.3086, 0.04583, 0.3009, 0.04583, 0.2982, 0.04583, 0.2989, 0.04583, 0.3106, 0.04583, 0.3009, 0.04583, 0.2989, 0.04583, 0.2982, 0.04583, 0.2989, 0.04583, 0.3009, 0.04583, 0.2989, 0.04583, 0.2972, 0.04301, 0.297, 0.04345, 0.297, 0.04345, 0.3577, 0.04301, 0.3577, 0.0429, 0.3587, 0.04289, 0.3586, 0.04289, 0.297, 0.04301, 0.297, 0.04301, 0.3577, 0.04583, 0.3323, 0.04583, 0.3316, 0.04583, 0.3316, 0.04583, 0.3333, 0.04583, 0.3333, 0.04454, 0.3333, 0.04454, 0.3333, 0.04583, 0.3333, 0.04583, 0.3333, 0.04454, 0.3333, 0.04454, 0.3333, 0.04454, 0.3316, 0.04454, 0.3316, 0.04583, 0.3333, 0.04583, 0.3316, 0.04583, 0.3323, 0.04583, 0.3199, 0.04583, 0.3219, 0.04583, 0.3296, 0.04583, 0.3323, 0.04583, 0.3316, 0.04583, 0.3199, 0.04301, 0.297, 0.04301, 0.3577, 0.04345, 0.3577, 0.04345, 0.297, 0.0429, 0.3587, 0.04301, 0.3577, 0.04301, 0.297, 0.04289, 0.297, 0.04289, 0.3586, 0.04583, 0.3323, 0.04583, 0.3333, 0.04583, 0.3333, 0.04583, 0.3316, 0.04583, 0.3316, 0.04454, 0.3333, 0.04583, 0.3333, 0.04583, 0.3333, 0.04454, 0.3333, 0.04583, 0.3199, 0.04583, 0.3199, 0.04583, 0.3316, 0.04583, 0.3323, 0.04583, 0.3296, 0.04583, 0.3219, 0.04583, 0.3296, 0.04583, 0.3323, 0.04583, 0.3316, 0.04583, 0.2785, 0.04566, 0.2785, 0.04454, 0.2785, 0.04454, 0.2785, 0.04566, 0.2785, 0.04583, 0.2785, 0.04583, 0.2709, 0.04454, 0.2709, 0.04454, 0.3123, 0.04583, 0.3123])
me_cube_001.materials.append(mat_material)
me_cube_001.use_remesh_preserve_volume = False
me_cube_001.use_remesh_preserve_attributes = False
me_cube_001.use_mirror_vertex_groups = False
me_cube_001.update()
me_cube = bpy.data.meshes.new('Cube')
me_cube.from_pydata([(0.6708, 0.5137, 2.447), (0.7891, 0.5137, 3.455), (0.6708, 0.5137, 3.533), (0.7906, 0.5137, 2.499), (0.6708, 0.9851, 2.447), (0.7906, 0.9471, 2.499), (1.008, -0.4332, 2.007), (0.9768, -0.5137, 2.087), (1.008, -0.4332, 3.773), (0.9768, -0.5137, 3.692), (1.023, -0.5137, 2.129), (1.103, -0.4332, 2.094), (1.103, -0.4332, 3.686), (1.023, -0.5137, 3.65), (0.7511, -0.5137, 2.2), (0.7511, -0.5137, 3.579), (0.9182, -0.5137, 3.387), (0.9182, -0.5137, 2.392), (0.7906, 0.9471, 3.135), (0.7901, 0.7714, 3.454), (0.6708, 0.7989, 3.534), (0.6708, 0.9851, 3.164), (0.7472, -0.4887, 2.204), (0.7472, -0.4887, 3.576), (0.9134, -0.4887, 3.385), (0.9134, -0.4887, 2.395), (0.9999, -0.5137, 3.671), (0.9999, -0.5137, 2.108), (0.8865, -0.5137, 3.523), (0.8865, -0.5137, 2.256), (0.8821, -0.4887, 3.52), (0.8821, -0.4887, 2.259), (0.0, -0.5137, 2.087), (0.0, -0.4332, 2.007), (0.0, -0.4332, 3.773), (0.0, -0.5137, 3.692), (0.0, -0.5137, 2.2), (0.0, -0.5137, 3.579), (0.0, -0.4887, 2.204), (0.0, -0.4887, 3.576), (0.0, 0.5137, 2.447), (0.0, 0.5137, 3.534), (0.0, 0.9851, 2.447), (0.0, 0.9851, 3.164), (0.0, 0.7989, 3.535), (0.9907, 0.5137, 2.051), (1.008, 0.4632, 2.007), (1.008, 0.4632, 3.773), (0.9907, 0.5137, 3.728), (1.103, 0.4632, 2.094), (1.059, 0.5137, 2.113), (1.059, 0.5137, 3.666), (1.103, 0.4632, 3.686), (0.0, 0.5137, 2.051), (0.0, 0.4632, 2.007), (0.0, 0.4632, 3.773), (0.0, 0.5137, 3.728), (0.1791, -0.06757, 3.761), (0.0, -0.06757, 3.761), (0.1791, 0.09753, 3.761), (0.0, 0.09753, 3.761), (0.1316, -0.02363, 3.853), (0.1452, -0.05151, 3.834), (0.0, -0.05151, 3.834), (0.0, -0.02363, 3.853), (0.1452, 0.08148, 3.834), (0.1316, 0.05359, 3.853), (0.0, 0.05359, 3.853), (0.0, 0.08148, 3.834), (0.05307, -0.007449, 3.795), (0.9003, -0.006332, 4.984), (0.9417, 0.01329, 4.962), (0.103, 0.01329, 3.795), (0.05307, 0.03403, 3.795), (0.9003, 0.03291, 4.984), (0.9628, 0.01329, 4.965), (0.8942, -0.01889, 5.001), (0.8942, 0.04546, 5.001), (0.9858, 0.01329, 5.004), (0.9172, -0.01889, 5.04), (0.9172, 0.04546, 5.04), (0.9816, 0.01329, 5.03), (0.9531, -9.386e-05, 5.045), (0.9531, 0.02667, 5.045)], [], [(3, 1, 51, 50), (47, 55, 34, 8), (1, 2, 48, 51), (2, 41, 56, 48), (46, 6, 33, 54), (1, 3, 5, 18, 19), (41, 2, 20, 44), (3, 0, 4, 5), (12, 8, 9, 26, 13), (10, 27, 7, 6, 11), (13, 10, 11, 12), (0, 3, 50, 45), (28, 16, 13, 26), (37, 15, 9, 35), (29, 14, 7, 27), (16, 17, 10, 13), (18, 21, 20, 19), (2, 1, 19, 20), (17, 16, 24, 25), (29, 17, 25, 31), (28, 15, 23, 30), (36, 14, 22, 38), (15, 28, 26, 9), (17, 29, 27, 10), (14, 29, 31, 22), (16, 28, 30, 24), (7, 32, 33, 6), (8, 34, 35, 9), (14, 36, 32, 7), (15, 37, 39, 23), (52, 47, 8, 12), (4, 42, 43, 21), (0, 40, 42, 4), (21, 43, 44, 20), (49, 52, 12, 11), (40, 0, 45, 53), (51, 48, 47, 52), (49, 46, 45, 50), (52, 49, 50, 51), (53, 45, 46, 54), (55, 47, 48, 56), (46, 49, 11, 6), (65, 66, 61, 62, 57, 59), (66, 67, 64, 61), (68, 65, 59, 60), (63, 62, 61, 64), (67, 66, 65, 68), (62, 63, 58, 57), (69, 72, 71, 70), (78, 81, 82, 79), (71, 75, 76, 70), (73, 74, 71, 72), (69, 73, 72), (70, 74, 73, 69), (70, 76, 77, 74), (75, 78, 79, 76), (74, 77, 75, 71), (76, 79, 80, 77), (77, 80, 78, 75), (81, 83, 82), (79, 82, 83, 80), (80, 83, 81, 78), (5, 4, 21, 18)])
_uv = me_cube.uv_layers.new(name='UVMap')
_uv.uv.foreach_set('vector', [0.0398, 0.7544, 0.04701, 0.7544, 0.0486, 0.7544, 0.0369, 0.7544, 0.04941, 0.762, 0.04941, 0.762, 0.04941, 0.8298, 0.04941, 0.8298, 0.04701, 0.7544, 0.0476, 0.7544, 0.04907, 0.7544, 0.0486, 0.7544, 0.0476, 0.7841, 0.04761, 0.7841, 0.04907, 0.7841, 0.04907, 0.7841, 0.03609, 0.7368, 0.03609, 0.8046, 0.03609, 0.8046, 0.03609, 0.7368, 0.04701, 0.7544, 0.0398, 0.7544, 0.0398, 0.7216, 0.0446, 0.7216, 0.04701, 0.7349, 0.04761, 0.7841, 0.0476, 0.7841, 0.04761, 0.7625, 0.04761, 0.7625, 0.0398, 0.7544, 0.03941, 0.7544, 0.03941, 0.7187, 0.0398, 0.7216, 0.04875, 0.8429, 0.04941, 0.8429, 0.0488, 0.849, 0.04864, 0.849, 0.04849, 0.849, 0.03702, 0.8321, 0.03686, 0.8321, 0.0367, 0.8321, 0.03609, 0.826, 0.03675, 0.826, 0.04849, 0.8321, 0.03702, 0.8321, 0.03675, 0.826, 0.04875, 0.826, 0.03941, 0.7544, 0.0398, 0.7544, 0.0369, 0.7544, 0.03643, 0.7544, 0.05191, 0.8516, 0.05247, 0.8444, 0.05433, 0.8584, 0.05392, 0.8596, 0.03618, 0.8546, 0.04951, 0.8546, 0.05351, 0.8607, 0.03618, 0.8607, 0.05191, 0.784, 0.04951, 0.781, 0.05351, 0.775, 0.05392, 0.7761, 0.05247, 0.8444, 0.05247, 0.7913, 0.05433, 0.7772, 0.05433, 0.8584, 0.0446, 0.7216, 0.04482, 0.7187, 0.04761, 0.7328, 0.04701, 0.7349, 0.0476, 0.7544, 0.04701, 0.7544, 0.04701, 0.7349, 0.04761, 0.7328, 0.039, 0.8321, 0.0465, 0.8321, 0.04648, 0.8302, 0.03902, 0.8302, 0.03798, 0.8321, 0.039, 0.8321, 0.03902, 0.8302, 0.038, 0.8302, 0.04753, 0.8321, 0.04795, 0.8321, 0.04792, 0.8302, 0.0475, 0.8302, 0.03755, 0.8321, 0.03755, 0.8321, 0.03758, 0.8302, 0.03758, 0.8302, 0.04951, 0.8546, 0.05191, 0.8516, 0.05392, 0.8596, 0.05351, 0.8607, 0.05247, 0.7913, 0.05191, 0.784, 0.05392, 0.7761, 0.05433, 0.7772, 0.03755, 0.8321, 0.03798, 0.8321, 0.038, 0.8302, 0.03758, 0.8302, 0.0465, 0.8321, 0.04753, 0.8321, 0.0475, 0.8302, 0.04648, 0.8302, 0.0367, 0.8321, 0.0367, 0.8321, 0.03609, 0.826, 0.03609, 0.826, 0.04941, 0.8512, 0.04941, 0.8512, 0.0488, 0.8573, 0.0488, 0.8573, 0.04951, 0.781, 0.03618, 0.781, 0.03618, 0.775, 0.05351, 0.775, 0.04795, 0.8321, 0.04795, 0.8321, 0.04792, 0.8302, 0.04792, 0.8302, 0.04875, 0.7521, 0.04941, 0.7521, 0.04941, 0.8199, 0.04875, 0.8199, 0.03941, 0.7187, 0.03941, 0.7187, 0.04482, 0.7187, 0.04482, 0.7187, 0.03941, 0.7544, 0.03941, 0.7544, 0.03941, 0.7187, 0.03941, 0.7187, 0.04482, 0.7187, 0.04482, 0.7187, 0.04761, 0.7328, 0.04761, 0.7328, 0.03675, 0.7368, 0.04875, 0.7368, 0.04875, 0.8046, 0.03675, 0.8046, 0.03941, 0.7544, 0.03941, 0.7544, 0.03643, 0.7544, 0.03643, 0.7544, 0.0486, 0.7544, 0.04907, 0.7544, 0.04941, 0.7582, 0.04875, 0.7582, 0.03675, 0.7582, 0.03609, 0.7582, 0.03643, 0.7544, 0.0369, 0.7544, 0.04875, 0.7582, 0.03675, 0.7582, 0.0369, 0.7544, 0.0486, 0.7544, 0.03643, 0.7544, 0.03643, 0.7544, 0.03609, 0.7582, 0.03609, 0.7582, 0.04941, 0.7582, 0.04941, 0.7582, 0.04907, 0.7544, 0.04907, 0.7544, 0.03609, 0.7368, 0.03675, 0.7368, 0.03675, 0.8046, 0.03609, 0.8046, 0.04987, 0.8176, 0.05001, 0.8197, 0.05001, 0.8255, 0.04987, 0.8276, 0.04932, 0.8288, 0.04932, 0.8164, 0.05001, 0.8197, 0.05001, 0.8197, 0.05001, 0.8255, 0.05001, 0.8255, 0.04987, 0.787, 0.04987, 0.787, 0.04932, 0.7858, 0.04932, 0.7858, 0.04987, 0.7971, 0.04987, 0.7971, 0.05001, 0.795, 0.05001, 0.795, 0.05001, 0.7892, 0.05001, 0.7892, 0.04987, 0.787, 0.04987, 0.787, 0.04987, 0.7971, 0.04987, 0.7971, 0.04932, 0.7983, 0.04932, 0.7983, 0.04958, 0.7938, 0.04958, 0.7922, 0.05837, 0.7922, 0.05854, 0.7937, 0.05869, 0.7922, 0.05889, 0.7922, 0.059, 0.7932, 0.05896, 0.7946, 0.05837, 0.7922, 0.0584, 0.7922, 0.05867, 0.7946, 0.05854, 0.7937, 0.04958, 0.7906, 0.05854, 0.7907, 0.05837, 0.7922, 0.04958, 0.7922, 0.04958, 0.7938, 0.04958, 0.7906, 0.04958, 0.7922, 0.05854, 0.7937, 0.05854, 0.7907, 0.04958, 0.7906, 0.04958, 0.7938, 0.05854, 0.7937, 0.05867, 0.7946, 0.05867, 0.7898, 0.05854, 0.7907, 0.0584, 0.7922, 0.05869, 0.7922, 0.05896, 0.7946, 0.05867, 0.7946, 0.05854, 0.7907, 0.05867, 0.7898, 0.0584, 0.7922, 0.05837, 0.7922, 0.05867, 0.7946, 0.05896, 0.7946, 0.05896, 0.7898, 0.05867, 0.7898, 0.05867, 0.7898, 0.05896, 0.7898, 0.05869, 0.7922, 0.0584, 0.7922, 0.05889, 0.7922, 0.059, 0.7912, 0.059, 0.7932, 0.05896, 0.7946, 0.059, 0.7932, 0.059, 0.7912, 0.05896, 0.7898, 0.05896, 0.7898, 0.059, 0.7912, 0.05889, 0.7922, 0.05869, 0.7922, 0.0398, 0.7216, 0.03941, 0.7187, 0.04482, 0.7187, 0.0446, 0.7216])
me_cube.materials.append(mat_material)
me_cube.use_remesh_preserve_volume = False
me_cube.use_remesh_preserve_attributes = False
me_cube.use_mirror_vertex_groups = False
me_cube.update()

# ---- objects
ob_circle = bpy.data.objects.new('Circle', me_circle)
ob_screen_root = bpy.data.objects.new('screen root', None)
ob_table = bpy.data.objects.new('table', me_cube_001)
ob_tv = bpy.data.objects.new('TV', me_cube)

# ---- transforms, parenting, visibility, modifiers, constraints
ob_circle.location = (0.0, 0.0, 0.0)
ob_circle.scale = (1.1, 1.1, 1.1)
ob_circle.lineart.crease_threshold = 0.0
ob_screen_root.location = (0.0, -0.1955, 1.156)
ob_screen_root.scale = (0.4, 0.4, 0.4)
ob_screen_root.empty_display_size = 0.5
ob_screen_root.empty_image_offset = (0.0, 0.0)
ob_screen_root.lineart.crease_threshold = 0.0
ob_table.location = (0.0, 0.0, 0.0)
ob_table.scale = (0.4, 0.4, 0.4)
ob_table.lock_rotations_4d = False
ob_table.empty_display_type = 'ARROWS'
ob_table.lineart.crease_threshold = 0.0
ob_tv.location = (0.0, 0.0, 0.0)
ob_tv.scale = (0.4, 0.4, 0.4)
ob_tv.lock_rotations_4d = False
ob_tv.empty_display_type = 'ARROWS'
ob_tv.lineart.crease_threshold = 0.0
_m = ob_tv.modifiers.new('Mirror', 'MIRROR')
_m.use_clip = True

# ---- collection membership
col_collection_1.objects.link(ob_circle)
col_collection_1.objects.link(ob_screen_root)
col_collection_1.objects.link(ob_table)
col_collection_1.objects.link(ob_tv)

# ---- scene / render settings (as saved in the file)
scene.frame_start = 1; scene.frame_end = 250; scene.frame_set(240)
scene.render.engine = 'BLENDER_EEVEE_NEXT'
scene.render.image_settings.color_mode = 'RGB'
scene.render.image_settings.compression = 90
scene.render.resolution_percentage = 50
scene.render.dither_intensity = 0.0
scene.cycles.use_denoising = False
scene.cycles.samples = 10
scene.cycles.sampling_pattern = 'TABULATED_SOBOL'
scene.cycles.light_sampling_threshold = 0.0
scene.cycles.use_adaptive_sampling = False
scene.cycles.use_light_tree = False
scene.cycles.blur_glossy = 0.0
scene.cycles.volume_bounces = 1
scene.cycles.pixel_filter_type = 'GAUSSIAN'
scene.cycles.sample_clamp_indirect = 0.0
scene.view_settings.view_transform = 'Standard'
bpy.context.view_layer.update()

# ---- added for rendering (the .blend has no active camera and no usable light): camera, sun
cam_auto = bpy.data.cameras.new('AutoCamera')
cam_auto.lens = 50.0
cam_auto.sensor_width = 36.0
cam_auto.clip_end = 1000.0
ob_auto_camera = bpy.data.objects.new('AutoCamera', cam_auto)
scene.collection.objects.link(ob_auto_camera)
ob_auto_camera.location = (3.46236, -4.15484, 3.77881)
ob_auto_camera.rotation_euler = (1.09748, -7.21219e-08, 0.694738)
scene.camera = ob_auto_camera
light_auto_sun = bpy.data.lights.new('AutoSun', 'SUN')
light_auto_sun.energy = 3.0
light_auto_sun.angle = 0.0523599
ob_auto_sun = bpy.data.objects.new('AutoSun', light_auto_sun)
scene.collection.objects.link(ob_auto_sun)
ob_auto_sun.rotation_euler = (0.872665, 0.174533, 0.523599)
bpy.context.view_layer.update()
